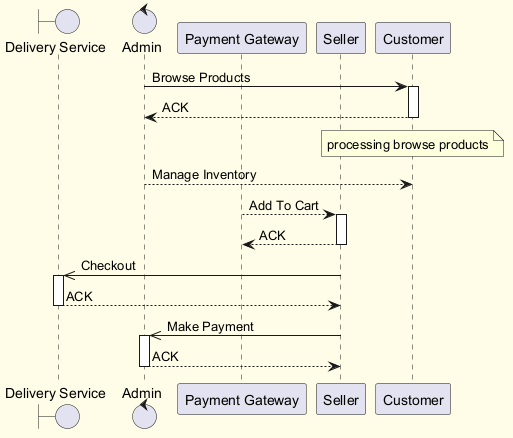

The diagram above was rendered by PlantUML. Its source (embedded in the PNG):
@startuml
skinparam backgroundColor #FFFDE7
skinparam classBackgroundColor #FFF9C4
skinparam classBorderColor #F57F17
boundary "Delivery Service" as DS
control "Admin" as A
participant "Payment Gateway" as PG
participant "Seller" as S
participant "Customer" as C
A -> C : Browse Products
activate C
C --> A : ACK
deactivate C
note over C : processing browse products
A --> C : Manage Inventory
PG --> S : Add To Cart
activate S
S --> PG : ACK
deactivate S
S ->> DS : Checkout
activate DS
DS --> S : ACK
deactivate DS
S ->> A : Make Payment
activate A
A --> S : ACK
deactivate A
@enduml